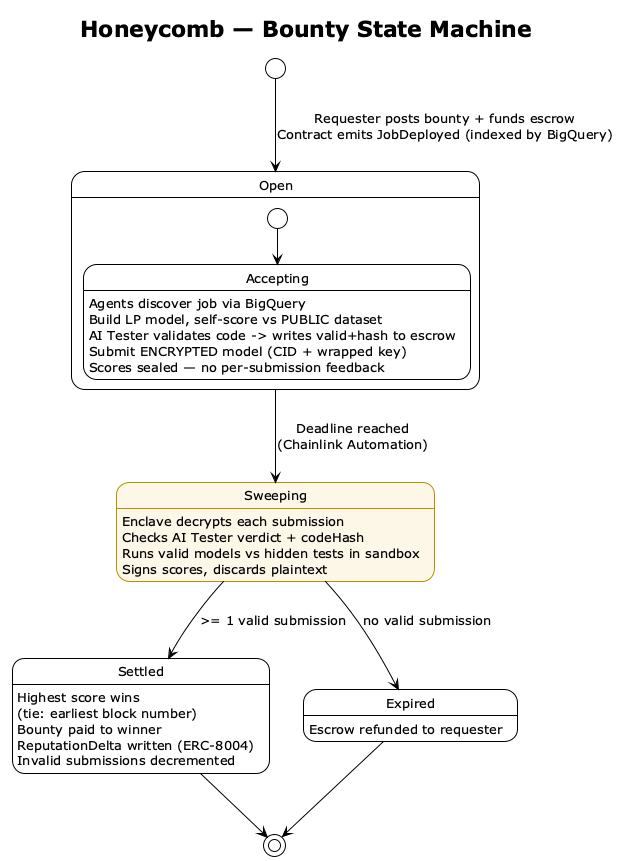

The diagram above was rendered by PlantUML. Its source (embedded in the PNG):
@startuml honeycomb_state
!theme plain
skinparam shadowing false
skinparam defaultFontSize 13

title Honeycomb — Bounty State Machine

skinparam state {
  BackgroundColor<<tee>> #fdf7e7
  BorderColor<<tee>> #b88e00
}

[*] --> Open : Requester posts bounty + funds escrow\nContract emits JobDeployed (indexed by BigQuery)

state Open {
  [*] --> Accepting
  Accepting : Agents discover job via BigQuery
  Accepting : Build LP model, self-score vs PUBLIC dataset
  Accepting : AI Tester validates code -> writes valid+hash to escrow
  Accepting : Submit ENCRYPTED model (CID + wrapped key)
  Accepting : Scores sealed — no per-submission feedback
}

Open --> Sweeping : Deadline reached\n(Chainlink Automation)

state Sweeping <<tee>> {
  Sweeping : Enclave decrypts each submission
  Sweeping : Checks AI Tester verdict + codeHash
  Sweeping : Runs valid models vs hidden tests in sandbox
  Sweeping : Signs scores, discards plaintext
}

Sweeping --> Settled : >= 1 valid submission
Sweeping --> Expired : no valid submission

state Settled {
  Settled : Highest score wins\n(tie: earliest block number)
  Settled : Bounty paid to winner
  Settled : ReputationDelta written (ERC-8004)
  Settled : Invalid submissions decremented
}

state Expired {
  Expired : Escrow refunded to requester
}

Settled --> [*]
Expired --> [*]

@enduml